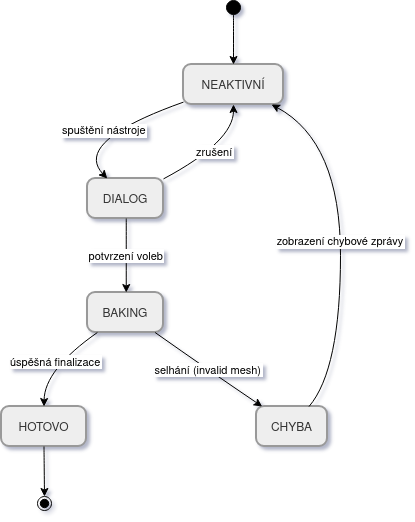

The diagram above was exported from draw.io. Its source (the exported page's mxGraphModel, read from the mxfile embedded in the PNG):
<mxGraphModel dx="1414" dy="747" grid="1" gridSize="10" guides="1" tooltips="1" connect="1" arrows="1" fold="1" page="1" pageScale="1" pageWidth="850" pageHeight="1100" math="0" shadow="0">
  <root>
    <mxCell id="0" />
    <mxCell id="1" parent="0" />
    <mxCell id="i0A9Y3OB8XoUnAdA8N-n-345" parent="1" style="ellipse;fillColor=strokeColor;fontColor=light-dark(#333333,#cccccc);" value="" vertex="1">
      <mxGeometry height="14" width="14" x="245" y="20" as="geometry" />
    </mxCell>
    <mxCell id="i0A9Y3OB8XoUnAdA8N-n-346" parent="1" style="rounded=1;arcSize=20;strokeWidth=2;fillColor=light-dark(#eeeeee,#1f2020);strokeColor=light-dark(#999999,#cccccc);fontColor=light-dark(#333333,#cccccc);" value="NEAKTIVNÍ" vertex="1">
      <mxGeometry height="40" width="100" x="202" y="84" as="geometry" />
    </mxCell>
    <mxCell id="i0A9Y3OB8XoUnAdA8N-n-347" parent="1" style="rounded=1;arcSize=20;strokeWidth=2;fillColor=light-dark(#eeeeee,#1f2020);strokeColor=light-dark(#999999,#cccccc);fontColor=light-dark(#333333,#cccccc);" value="DIALOG" vertex="1">
      <mxGeometry height="40" width="76" x="106" y="198" as="geometry" />
    </mxCell>
    <mxCell id="i0A9Y3OB8XoUnAdA8N-n-348" parent="1" style="rounded=1;arcSize=20;strokeWidth=2;fillColor=light-dark(#eeeeee,#1f2020);strokeColor=light-dark(#999999,#cccccc);fontColor=light-dark(#333333,#cccccc);" value="BAKING" vertex="1">
      <mxGeometry height="40" width="76" x="106" y="312" as="geometry" />
    </mxCell>
    <mxCell id="i0A9Y3OB8XoUnAdA8N-n-349" parent="1" style="rounded=1;arcSize=20;strokeWidth=2;fillColor=light-dark(#eeeeee,#1f2020);strokeColor=light-dark(#999999,#cccccc);fontColor=light-dark(#333333,#cccccc);" value="HOTOVO" vertex="1">
      <mxGeometry height="40" width="85" x="20" y="426" as="geometry" />
    </mxCell>
    <mxCell id="i0A9Y3OB8XoUnAdA8N-n-350" parent="1" style="rounded=1;arcSize=20;strokeWidth=2;fillColor=light-dark(#eeeeee,#1f2020);strokeColor=light-dark(#999999,#cccccc);fontColor=light-dark(#333333,#cccccc);" value="CHYBA" vertex="1">
      <mxGeometry height="40" width="71" x="275" y="426" as="geometry" />
    </mxCell>
    <mxCell id="i0A9Y3OB8XoUnAdA8N-n-351" parent="1" style="ellipse;shape=endState;fillColor=strokeColor;fontColor=light-dark(#333333,#cccccc);" value="" vertex="1">
      <mxGeometry height="14" width="14" x="56" y="516" as="geometry" />
    </mxCell>
    <mxCell id="i0A9Y3OB8XoUnAdA8N-n-352" edge="1" parent="1" source="i0A9Y3OB8XoUnAdA8N-n-345" style="curved=1;startArrow=none;;fillColor=none;;exitX=0.52;exitY=1;entryX=0.5;entryY=0;rounded=0;" target="i0A9Y3OB8XoUnAdA8N-n-346" value="">
      <mxGeometry relative="1" as="geometry">
        <Array as="points" />
      </mxGeometry>
    </mxCell>
    <mxCell id="i0A9Y3OB8XoUnAdA8N-n-353" edge="1" parent="1" source="i0A9Y3OB8XoUnAdA8N-n-346" style="curved=1;startArrow=none;;fillColor=none;;exitX=0;exitY=0.94;entryX=0.26;entryY=0;rounded=0;" target="i0A9Y3OB8XoUnAdA8N-n-347" value="spuštění nástroje">
      <mxGeometry relative="1" as="geometry">
        <Array as="points">
          <mxPoint x="91" y="161" />
        </Array>
      </mxGeometry>
    </mxCell>
    <mxCell id="i0A9Y3OB8XoUnAdA8N-n-354" edge="1" parent="1" source="i0A9Y3OB8XoUnAdA8N-n-347" style="curved=1;startArrow=none;;fillColor=none;;exitX=0.51;exitY=1;entryX=0.51;entryY=0;rounded=0;" target="i0A9Y3OB8XoUnAdA8N-n-348" value="potvrzení voleb">
      <mxGeometry relative="1" as="geometry">
        <Array as="points" />
      </mxGeometry>
    </mxCell>
    <mxCell id="i0A9Y3OB8XoUnAdA8N-n-355" edge="1" parent="1" source="i0A9Y3OB8XoUnAdA8N-n-347" style="curved=1;startArrow=none;;fillColor=none;;exitX=1.01;exitY=0;entryX=0.5;entryY=1;rounded=0;" target="i0A9Y3OB8XoUnAdA8N-n-346" value="zrušení">
      <mxGeometry relative="1" as="geometry">
        <Array as="points">
          <mxPoint x="252" y="161" />
        </Array>
      </mxGeometry>
    </mxCell>
    <mxCell id="i0A9Y3OB8XoUnAdA8N-n-356" edge="1" parent="1" source="i0A9Y3OB8XoUnAdA8N-n-348" style="curved=1;startArrow=none;;fillColor=none;;exitX=0.13;exitY=1;entryX=0.5;entryY=0;rounded=0;" target="i0A9Y3OB8XoUnAdA8N-n-349" value="úspěšná finalizace">
      <mxGeometry relative="1" as="geometry">
        <Array as="points">
          <mxPoint x="63" y="389" />
        </Array>
      </mxGeometry>
    </mxCell>
    <mxCell id="i0A9Y3OB8XoUnAdA8N-n-357" edge="1" parent="1" source="i0A9Y3OB8XoUnAdA8N-n-348" style="curved=1;startArrow=none;;fillColor=none;;exitX=0.89;exitY=1;entryX=0.08;entryY=0;rounded=0;" target="i0A9Y3OB8XoUnAdA8N-n-350" value="selhání (invalid mesh)">
      <mxGeometry relative="1" as="geometry">
        <Array as="points">
          <mxPoint x="226" y="389" />
        </Array>
      </mxGeometry>
    </mxCell>
    <mxCell id="i0A9Y3OB8XoUnAdA8N-n-358" edge="1" parent="1" source="i0A9Y3OB8XoUnAdA8N-n-350" style="curved=1;startArrow=none;;fillColor=none;;exitX=0.74;exitY=0;entryX=0.88;entryY=1;rounded=0;" target="i0A9Y3OB8XoUnAdA8N-n-346" value="zobrazení chybové zprávy">
      <mxGeometry relative="1" as="geometry">
        <Array as="points">
          <mxPoint x="359" y="389" />
          <mxPoint x="359" y="161" />
        </Array>
      </mxGeometry>
    </mxCell>
    <mxCell id="i0A9Y3OB8XoUnAdA8N-n-359" edge="1" parent="1" source="i0A9Y3OB8XoUnAdA8N-n-349" style="curved=1;startArrow=none;;fillColor=none;;exitX=0.5;exitY=1;entryX=0.49;entryY=0;rounded=0;" target="i0A9Y3OB8XoUnAdA8N-n-351" value="">
      <mxGeometry relative="1" as="geometry">
        <Array as="points" />
      </mxGeometry>
    </mxCell>
  </root>
</mxGraphModel>